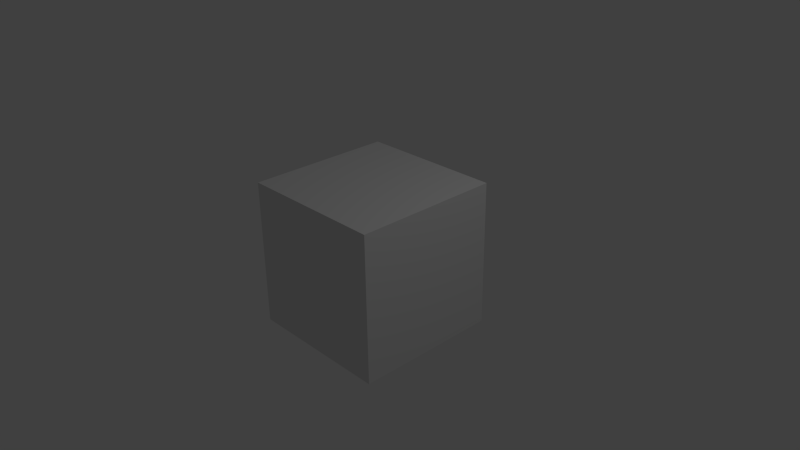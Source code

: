 # Source: intro1.blend  (saved by Blender 2.71.0; exported with 4.5.12 LTS)
import bpy
from mathutils import Matrix  # noqa: F401  (used for matrix-valued properties, if any)

bpy.ops.wm.read_factory_settings(use_empty=True)
scene = bpy.context.scene
scene.name = 'Scene'

# ---- collections
col_collection_1 = bpy.data.collections.new('Collection 1'); scene.collection.children.link(col_collection_1)

# ---- materials (node trees are filled in below, after node groups)
mat_material = bpy.data.materials.new('Material')
mat_material.alpha_threshold = 0.0
mat_material.use_transparent_shadow = False
mat_material.roughness = 0.5
mat_material.line_color = (0.0, 0.0, 0.0, 1.0)

# ---- material node trees

# ---- world
world_world = bpy.data.worlds.new('World'); scene.world = world_world
world_world.color = (0.05088, 0.05088, 0.05088)
world_world.use_sun_shadow = False
world_world.sun_shadow_jitter_overblur = 0.0
world_world.cycles.sampling_method = 'MANUAL'
world_world.cycles.sample_map_resolution = 256

# ---- cameras
cam_camera = bpy.data.cameras.new('Camera')
cam_camera.clip_end = 100.0
cam_camera.lens = 35.0
cam_camera.sensor_width = 32.0
cam_camera.sensor_height = 18.0
cam_camera.ortho_scale = 7.314
cam_camera.dof.focus_distance = 0.0
cam_camera.dof.aperture_fstop = 128.0

# ---- lights
light_lamp = bpy.data.lights.new('Lamp', 'POINT')
light_lamp.transmission_factor = 0.0
light_lamp.cutoff_distance = 30.0
light_lamp.energy = 100.0
light_lamp.shadow_buffer_clip_start = 1.001
light_lamp.shadow_soft_size = 0.1
light_lamp.shadow_maximum_resolution = 0.006
light_lamp.use_absolute_resolution = True
light_lamp.cycles.use_multiple_importance_sampling = False

# ---- meshes
me_cube = bpy.data.meshes.new('Cube')
me_cube.from_pydata([(1.0, 1.0, -1.0), (1.0, -1.0, -1.0), (-1.0, -1.0, -1.0), (-1.0, 1.0, -1.0), (1.0, 1.0, 1.0), (1.0, -1.0, 1.0), (-1.0, -1.0, 1.0), (-1.0, 1.0, 1.0)], [], [(1, 2, 3), (7, 6, 5), (0, 4, 5), (1, 5, 6), (6, 7, 3), (0, 3, 7), (0, 1, 3), (4, 7, 5), (1, 0, 5), (2, 1, 6), (2, 6, 3), (4, 0, 7)])
me_cube.materials.append(mat_material)
me_cube.use_remesh_preserve_volume = False
me_cube.use_remesh_preserve_attributes = False
me_cube.use_mirror_vertex_groups = False
me_cube.update()

# ---- objects
ob_cube = bpy.data.objects.new('Cube', me_cube)
ob_lamp = bpy.data.objects.new('Lamp', light_lamp)
ob_camera = bpy.data.objects.new('Camera', cam_camera)

# ---- transforms, parenting, visibility, modifiers, constraints
ob_cube.location = (0.0, 0.0, 0.0)
ob_cube.lock_rotations_4d = False
ob_cube.empty_display_type = 'ARROWS'
ob_cube.lineart.crease_threshold = 0.0
ob_lamp.location = (4.076, 1.005, 5.904)
ob_lamp.rotation_euler = (0.6503, 0.05522, 1.866)
ob_lamp.lock_rotations_4d = False
ob_lamp.empty_display_type = 'ARROWS'
ob_lamp.color = (0.0, 0.0, 0.0, 0.0)
ob_lamp.lineart.crease_threshold = 0.0
ob_camera.location = (7.481, -6.508, 5.344)
ob_camera.rotation_euler = (1.109, 0.01082, 0.8149)
ob_camera.lock_rotations_4d = False
ob_camera.empty_display_type = 'ARROWS'
ob_camera.color = (0.0, 0.0, 0.0, 0.0)
ob_camera.display_type = 'WIRE'
ob_camera.lineart.crease_threshold = 0.0

# ---- collection membership
col_collection_1.objects.link(ob_cube)
col_collection_1.objects.link(ob_lamp)
col_collection_1.objects.link(ob_camera)

# ---- scene / render settings (as saved in the file)
scene.camera = ob_camera
scene.frame_start = 1; scene.frame_end = 250; scene.frame_set(1)
scene.render.engine = 'BLENDER_EEVEE_NEXT'
scene.render.resolution_percentage = 50
scene.render.dither_intensity = 0.0
scene.cycles.use_denoising = False
scene.cycles.samples = 10
scene.cycles.sampling_pattern = 'TABULATED_SOBOL'
scene.cycles.light_sampling_threshold = 0.0
scene.cycles.use_adaptive_sampling = False
scene.cycles.use_light_tree = False
scene.cycles.blur_glossy = 0.0
scene.cycles.volume_bounces = 1
scene.cycles.pixel_filter_type = 'GAUSSIAN'
scene.cycles.sample_clamp_indirect = 0.0
scene.view_settings.view_transform = 'Standard'
bpy.context.view_layer.update()

